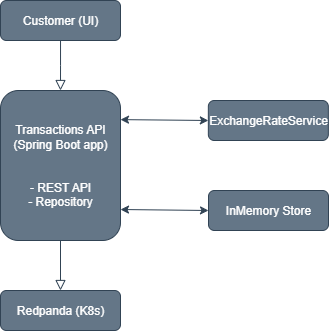

The diagram above was exported from draw.io. Its source (the exported page's mxGraphModel, read from the mxfile embedded in the PNG):
<mxGraphModel dx="671" dy="470" grid="1" gridSize="10" guides="1" tooltips="1" connect="1" arrows="1" fold="1" page="1" pageScale="1" pageWidth="827" pageHeight="1169" math="0" shadow="0">
  <root>
    <mxCell id="WIyWlLk6GJQsqaUBKTNV-0" />
    <mxCell id="WIyWlLk6GJQsqaUBKTNV-1" parent="WIyWlLk6GJQsqaUBKTNV-0" />
    <mxCell id="WIyWlLk6GJQsqaUBKTNV-2" value="" style="rounded=0;html=1;jettySize=auto;orthogonalLoop=1;fontSize=11;endArrow=block;endFill=0;endSize=8;strokeWidth=1;shadow=0;labelBackgroundColor=none;edgeStyle=orthogonalEdgeStyle;fillColor=#647687;strokeColor=#314354;" parent="WIyWlLk6GJQsqaUBKTNV-1" source="WIyWlLk6GJQsqaUBKTNV-3" edge="1">
      <mxGeometry relative="1" as="geometry">
        <mxPoint x="220" y="170" as="targetPoint" />
      </mxGeometry>
    </mxCell>
    <mxCell id="WIyWlLk6GJQsqaUBKTNV-3" value="Customer (UI)" style="rounded=1;whiteSpace=wrap;html=1;fontSize=12;glass=0;strokeWidth=1;shadow=0;fillColor=#647687;strokeColor=#314354;fontColor=#ffffff;" parent="WIyWlLk6GJQsqaUBKTNV-1" vertex="1">
      <mxGeometry x="160" y="80" width="120" height="40" as="geometry" />
    </mxCell>
    <mxCell id="WIyWlLk6GJQsqaUBKTNV-7" value="ExchangeRateService" style="rounded=1;whiteSpace=wrap;html=1;fontSize=12;glass=0;strokeWidth=1;shadow=0;fillColor=#647687;strokeColor=#314354;fontColor=#ffffff;" parent="WIyWlLk6GJQsqaUBKTNV-1" vertex="1">
      <mxGeometry x="367.84" y="180" width="120" height="40" as="geometry" />
    </mxCell>
    <mxCell id="WIyWlLk6GJQsqaUBKTNV-11" value="Transactions API&lt;div&gt;(Spring Boot app)&lt;/div&gt;&lt;div&gt;&lt;br&gt;&lt;/div&gt;&lt;div&gt;&lt;br&gt;&lt;/div&gt;&lt;div&gt;- REST API&lt;/div&gt;&lt;div&gt;- Repository&lt;/div&gt;" style="rounded=1;whiteSpace=wrap;html=1;fontSize=12;glass=0;strokeWidth=1;shadow=0;fillColor=#647687;strokeColor=#314354;fontColor=#ffffff;" parent="WIyWlLk6GJQsqaUBKTNV-1" vertex="1">
      <mxGeometry x="160" y="170" width="120" height="150" as="geometry" />
    </mxCell>
    <mxCell id="EP4EhyA0cFRABdXtYNw6-1" value="" style="rounded=0;html=1;jettySize=auto;orthogonalLoop=1;fontSize=11;endArrow=block;endFill=0;endSize=8;strokeWidth=1;shadow=0;labelBackgroundColor=none;edgeStyle=orthogonalEdgeStyle;exitX=0.5;exitY=1;exitDx=0;exitDy=0;entryX=0.5;entryY=0;entryDx=0;entryDy=0;fillColor=#647687;strokeColor=#314354;" edge="1" parent="WIyWlLk6GJQsqaUBKTNV-1" source="WIyWlLk6GJQsqaUBKTNV-11" target="EP4EhyA0cFRABdXtYNw6-2">
      <mxGeometry relative="1" as="geometry">
        <mxPoint x="220" y="470" as="targetPoint" />
      </mxGeometry>
    </mxCell>
    <mxCell id="EP4EhyA0cFRABdXtYNw6-2" value="Redpanda (K8s)" style="rounded=1;whiteSpace=wrap;html=1;fontSize=12;glass=0;strokeWidth=1;shadow=0;fillColor=#647687;strokeColor=#314354;fontColor=#ffffff;" vertex="1" parent="WIyWlLk6GJQsqaUBKTNV-1">
      <mxGeometry x="160" y="370" width="120" height="40" as="geometry" />
    </mxCell>
    <mxCell id="EP4EhyA0cFRABdXtYNw6-4" value="" style="endArrow=classic;startArrow=classic;html=1;rounded=0;entryX=0;entryY=0.5;entryDx=0;entryDy=0;exitX=1.018;exitY=0.194;exitDx=0;exitDy=0;exitPerimeter=0;fillColor=#647687;strokeColor=#314354;" edge="1" parent="WIyWlLk6GJQsqaUBKTNV-1" target="WIyWlLk6GJQsqaUBKTNV-7">
      <mxGeometry width="50" height="50" relative="1" as="geometry">
        <mxPoint x="279.99999999999994" y="199.10000000000002" as="sourcePoint" />
        <mxPoint x="357.84" y="290" as="targetPoint" />
      </mxGeometry>
    </mxCell>
    <mxCell id="EP4EhyA0cFRABdXtYNw6-5" value="InMemory Store" style="rounded=1;whiteSpace=wrap;html=1;fontSize=12;glass=0;strokeWidth=1;shadow=0;fillColor=#647687;strokeColor=#314354;fontColor=#ffffff;" vertex="1" parent="WIyWlLk6GJQsqaUBKTNV-1">
      <mxGeometry x="368" y="270" width="120" height="40" as="geometry" />
    </mxCell>
    <mxCell id="EP4EhyA0cFRABdXtYNw6-6" value="" style="endArrow=classic;startArrow=classic;html=1;rounded=0;entryX=0;entryY=0.5;entryDx=0;entryDy=0;exitX=1.018;exitY=0.194;exitDx=0;exitDy=0;exitPerimeter=0;fillColor=#647687;strokeColor=#314354;" edge="1" parent="WIyWlLk6GJQsqaUBKTNV-1" target="EP4EhyA0cFRABdXtYNw6-5">
      <mxGeometry width="50" height="50" relative="1" as="geometry">
        <mxPoint x="280" y="289" as="sourcePoint" />
        <mxPoint x="358" y="380" as="targetPoint" />
      </mxGeometry>
    </mxCell>
  </root>
</mxGraphModel>